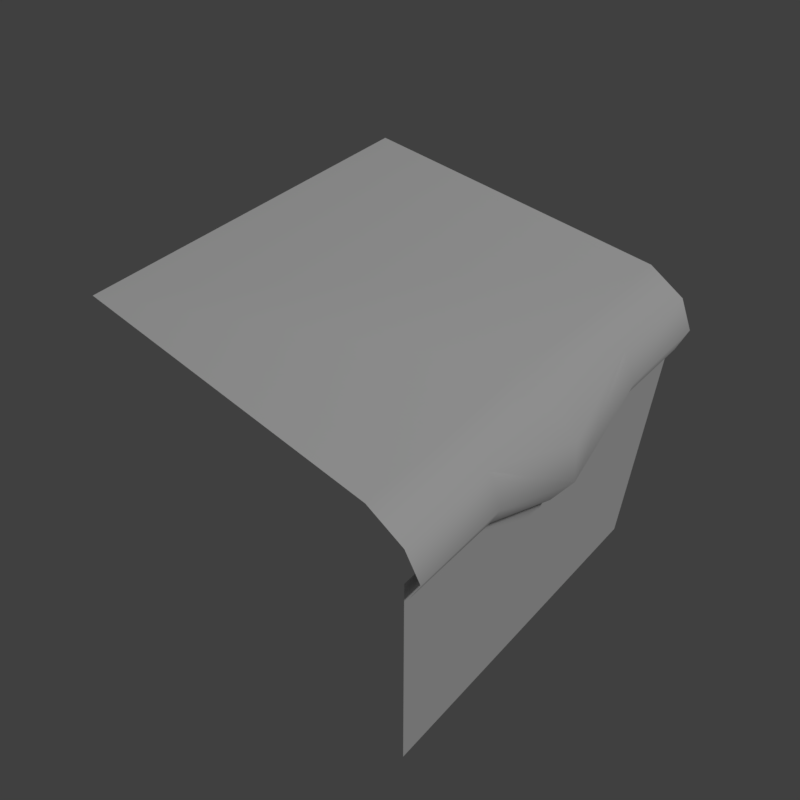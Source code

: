 # Source: grass_winter_side.blend  (saved by Blender 2.79.0; exported with 4.5.12 LTS)
import bpy
from mathutils import Matrix  # noqa: F401  (used for matrix-valued properties, if any)

bpy.ops.wm.read_factory_settings(use_empty=True)
scene = bpy.context.scene
scene.name = 'Scene'

# ---- collections
col_collection_1 = bpy.data.collections.new('Collection 1'); scene.collection.children.link(col_collection_1)

# ---- materials (node trees are filled in below, after node groups)
mat_ground_winter = bpy.data.materials.new('ground_winter')
mat_ground_winter.alpha_threshold = 0.0
mat_ground_winter.use_transparent_shadow = False
mat_ground_winter.roughness = 0.5

# ---- material node trees

# ---- world
world_world = bpy.data.worlds.new('World'); scene.world = world_world
world_world.color = (0.05088, 0.05088, 0.05088)
world_world.use_sun_shadow = False
world_world.sun_shadow_jitter_overblur = 0.0
world_world.cycles.sampling_method = 'MANUAL'

# ---- cameras
cam_camera = bpy.data.cameras.new('Camera')
cam_camera.clip_end = 100.0
cam_camera.lens = 35.0
cam_camera.sensor_width = 32.0
cam_camera.sensor_height = 18.0
cam_camera.display_size = 2.0
cam_camera.dof.focus_distance = 0.0
cam_camera.dof.aperture_fstop = 128.0
cam_camera.dof.aperture_blades = 6

# ---- lights
light_hemi = bpy.data.lights.new('Hemi', 'SUN')
light_hemi.transmission_factor = 0.0
light_hemi.angle = 0.1993
light_hemi.energy = 1.0
light_hemi.shadow_buffer_clip_start = 0.5
light_hemi.shadow_soft_size = 0.1
light_hemi.shadow_cascade_max_distance = 1000.0

# ---- meshes
me_grasswinterside = bpy.data.meshes.new('GrassWinterSide')
me_grasswinterside.from_pydata([(0.8, -1.0, -8.941e-08), (0.8, 1.0, -8.941e-08), (1.035, 1.0, -0.4168), (1.026, -1.0, -0.4168), (-1.0, 1.0, -8.941e-08), (1.0, -1.0, -0.1), (1.0, 1.0, -0.1), (1.0, -1.0, -2.0), (1.0, 1.0, -2.0), (1.0, -1.0, -0.3354), (1.0, 1.0, -0.3354), (1.085, -1.0, -0.2584), (1.082, 1.0, -0.2584), (1.032, 0.4929, -0.4168), (1.029, -0.4929, -0.4168), (1.104, -0.0009009, -0.2468), (-1.0, -1.0, -8.941e-08), (1.031, -0.002806, -0.7202), (0.8, -3.874e-07, -8.941e-08), (1.0, 0.4929, -0.1), (1.0, -0.4929, -0.1), (1.084, -0.5151, -0.2584), (1.083, 0.4929, -0.2584), (1.134, -0.00196, -0.4996)], [], [(19, 6, 1, 18), (18, 16, 0), (21, 11, 3, 14), (9, 7, 8, 10), (20, 5, 11, 21), (6, 19, 22, 12), (19, 15, 23, 22), (12, 22, 13, 2), (22, 23, 17, 13), (1, 4, 16, 18), (5, 20, 18, 0), (20, 15, 18), (18, 15, 19), (23, 15, 20, 21), (17, 23, 21, 14)])
me_grasswinterside.polygons.foreach_set('use_smooth', [True] * 15)
_uv = me_grasswinterside.uv_layers.new(name='UVMap')
_uv.uv.foreach_set('vector', [0.8723, 0.3768, 0.9823, 0.3768, 0.9823, 0.4266, 0.7655, 0.4266, 0.4875, 0.25, 0.0125, 0.0125, 0.4875, 0.0125, 0.6538, 0.329, 0.5487, 0.3288, 0.5487, 0.3001, 0.6587, 0.2997, 0.5125, 0.9875, 0.5125, 0.5125, 0.9875, 0.5125, 0.9875, 0.9875, 0.6587, 0.3768, 0.5487, 0.3768, 0.5487, 0.3288, 0.6538, 0.329, 0.9823, 0.3768, 0.8723, 0.3768, 0.8723, 0.3292, 0.9823, 0.3293, 0.8723, 0.3768, 0.7653, 0.329, 0.7651, 0.2667, 0.8723, 0.3292, 0.9823, 0.3293, 0.8723, 0.3292, 0.8723, 0.2993, 0.9823, 0.2989, 0.8723, 0.3292, 0.7651, 0.2667, 0.7649, 0.2294, 0.8723, 0.2993, 0.4875, 0.4875, 0.0125, 0.4875, 0.0125, 0.0125, 0.4875, 0.25, 0.5487, 0.3768, 0.6587, 0.3768, 0.7655, 0.4266, 0.5487, 0.4266, 0.6587, 0.3768, 0.7653, 0.329, 0.7655, 0.4266, 0.7655, 0.4266, 0.7653, 0.329, 0.8723, 0.3768, 0.7651, 0.2667, 0.7653, 0.329, 0.6587, 0.3768, 0.6538, 0.329, 0.7649, 0.2294, 0.7651, 0.2667, 0.6538, 0.329, 0.6587, 0.2997])
me_grasswinterside.materials.append(mat_ground_winter)
me_grasswinterside.use_remesh_preserve_volume = False
me_grasswinterside.use_remesh_preserve_attributes = False
me_grasswinterside.use_mirror_vertex_groups = False
me_grasswinterside.use_paint_bone_selection = False
me_grasswinterside.use_paint_mask = True
me_grasswinterside.update()
me_grasswintersidecollider = bpy.data.meshes.new('GrassWinterSideCollider')
me_grasswintersidecollider.from_pydata([(1.0, -1.0, -2.0), (1.0, 1.0, -2.0), (-1.0, -1.0, -8.941e-08), (-1.0, 1.0, -8.941e-08), (1.0, -1.0, 0.0), (1.0, 1.0, 0.0)], [], [(4, 0, 1, 5), (5, 3, 2, 4)])
me_grasswintersidecollider.polygons.foreach_set('use_smooth', [True] * 2)
_uv = me_grasswintersidecollider.uv_layers.new(name='UVMap')
_uv.uv.foreach_set('vector', [0.3094, 0.01156, 0.3095, 0.01983, 0.3095, 0.01983, 0.3094, 0.01156, 0.3333, 0.0124, 0.3333, 0.3333, 0.6667, 0.3333, 0.6667, 0.0124])
me_grasswintersidecollider.use_remesh_preserve_volume = False
me_grasswintersidecollider.use_remesh_preserve_attributes = False
me_grasswintersidecollider.use_mirror_vertex_groups = False
me_grasswintersidecollider.use_paint_bone_selection = False
me_grasswintersidecollider.use_paint_mask = True
me_grasswintersidecollider.update()

# ---- objects
ob_camera = bpy.data.objects.new('Camera', cam_camera)
ob_hemi = bpy.data.objects.new('Hemi', light_hemi)
ob_grasswinterside = bpy.data.objects.new('GrassWinterSide', me_grasswinterside)
ob_grasswintersidecollider__colonly = bpy.data.objects.new('GrassWinterSideCollider -colonly', me_grasswintersidecollider)

# ---- transforms, parenting, visibility, modifiers, constraints
ob_camera.location = (2.259, -2.378, 2.613)
ob_camera.rotation_euler = (0.7716, -2.034e-06, 0.7491)
ob_camera.hide_viewport = True
ob_camera.lineart.crease_threshold = 0.0
ob_hemi.location = (0.0, 0.0, 0.0)
ob_hemi.rotation_euler = (-0.588, 0.4478, -0.281)
ob_hemi.hide_viewport = True
ob_hemi.lineart.crease_threshold = 0.0
ob_grasswinterside.location = (0.0, 0.0, 0.0)
ob_grasswinterside.lineart.crease_threshold = 0.0
ob_grasswintersidecollider__colonly.parent = ob_grasswinterside
ob_grasswintersidecollider__colonly.location = (0.0, 0.0, 0.0)
ob_grasswintersidecollider__colonly.hide_render = True
ob_grasswintersidecollider__colonly.display_type = 'WIRE'
ob_grasswintersidecollider__colonly.show_wire = True
ob_grasswintersidecollider__colonly.show_all_edges = True
ob_grasswintersidecollider__colonly.lineart.crease_threshold = 0.0

# ---- collection membership
col_collection_1.objects.link(ob_camera)
col_collection_1.objects.link(ob_hemi)
col_collection_1.objects.link(ob_grasswinterside)
col_collection_1.objects.link(ob_grasswintersidecollider__colonly)

# ---- scene / render settings (as saved in the file)
scene.camera = ob_camera
scene.frame_start = 1; scene.frame_end = 250; scene.frame_set(144)
scene.render.engine = 'BLENDER_EEVEE_NEXT'
scene.render.resolution_x = 256
scene.render.resolution_y = 256
scene.render.resolution_percentage = 50
scene.render.dither_intensity = 0.0
scene.render.film_transparent = True
scene.cycles.use_denoising = False
scene.cycles.samples = 128
scene.cycles.sampling_pattern = 'TABULATED_SOBOL'
scene.cycles.use_adaptive_sampling = False
scene.cycles.use_light_tree = False
scene.cycles.blur_glossy = 0.0
scene.cycles.sample_clamp_indirect = 0.0
scene.view_settings.view_transform = 'Standard'
bpy.context.view_layer.update()
